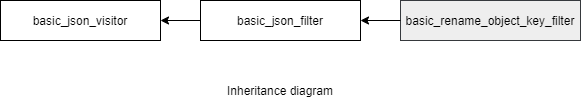

The diagram above was exported from draw.io. Its source (the exported page's mxGraphModel, read from the mxfile embedded in the PNG):
<mxGraphModel dx="1038" dy="547" grid="1" gridSize="10" guides="1" tooltips="1" connect="1" arrows="1" fold="1" page="1" pageScale="1" pageWidth="850" pageHeight="1100" math="0" shadow="0">
  <root>
    <mxCell id="0" />
    <mxCell id="1" parent="0" />
    <mxCell id="ENTxnKQSh2CqKtWMmYxJ-1" value="basic_json_filter&lt;br&gt;" style="rounded=0;whiteSpace=wrap;html=1;" parent="1" vertex="1">
      <mxGeometry x="240" y="120" width="160" height="40" as="geometry" />
    </mxCell>
    <mxCell id="ENTxnKQSh2CqKtWMmYxJ-7" value="basic_rename_object_key_filter" style="rounded=0;whiteSpace=wrap;html=1;fillColor=#eeeeee;strokeColor=#36393d;" parent="1" vertex="1">
      <mxGeometry x="440" y="120" width="180" height="40" as="geometry" />
    </mxCell>
    <mxCell id="ENTxnKQSh2CqKtWMmYxJ-8" value="" style="endArrow=classic;html=1;exitX=0;exitY=0.5;exitDx=0;exitDy=0;entryX=1;entryY=0.5;entryDx=0;entryDy=0;" parent="1" source="ENTxnKQSh2CqKtWMmYxJ-7" target="ENTxnKQSh2CqKtWMmYxJ-1" edge="1">
      <mxGeometry width="50" height="50" relative="1" as="geometry">
        <mxPoint x="200" y="230" as="sourcePoint" />
        <mxPoint x="250" y="180" as="targetPoint" />
      </mxGeometry>
    </mxCell>
    <mxCell id="gvMh2KNXaReg-WQKevKe-7" value="Inheritance diagram" style="text;html=1;strokeColor=none;fillColor=none;align=center;verticalAlign=middle;whiteSpace=wrap;rounded=0;" parent="1" vertex="1">
      <mxGeometry x="255" y="200" width="130" height="20" as="geometry" />
    </mxCell>
    <mxCell id="6YOT-11sZyA0z3xIv76h-1" value="&lt;span&gt;basic_json_visitor&lt;/span&gt;" style="rounded=0;whiteSpace=wrap;html=1;" parent="1" vertex="1">
      <mxGeometry x="40" y="120" width="160" height="40" as="geometry" />
    </mxCell>
    <mxCell id="6YOT-11sZyA0z3xIv76h-2" value="" style="endArrow=classic;html=1;exitX=0;exitY=0.5;exitDx=0;exitDy=0;entryX=1;entryY=0.5;entryDx=0;entryDy=0;" parent="1" source="ENTxnKQSh2CqKtWMmYxJ-1" target="6YOT-11sZyA0z3xIv76h-1" edge="1">
      <mxGeometry width="50" height="50" relative="1" as="geometry">
        <mxPoint x="80" y="290" as="sourcePoint" />
        <mxPoint x="130" y="240" as="targetPoint" />
      </mxGeometry>
    </mxCell>
  </root>
</mxGraphModel>